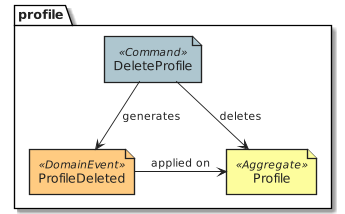

The diagram above was rendered by PlantUML. Its source (embedded in the PNG):
@startuml design_profile_eventstorming_delete
!include common.eventstorming.puml
package profile {
  Command('DeleteProfile')
  DomainEvent('ProfileDeleted')
  Aggregate('Profile')
}
DeleteProfile --> ProfileDeleted : generates
DeleteProfile --> Profile : deletes
ProfileDeleted -r-> Profile : applied on
@enduml